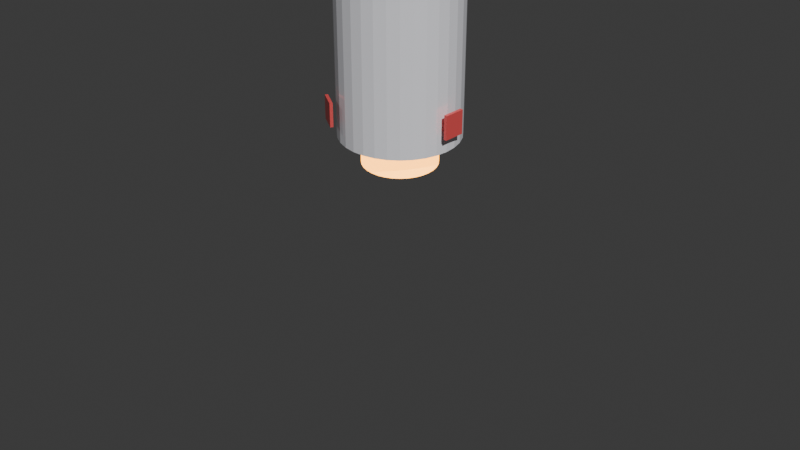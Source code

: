 # Source: test_rocket.blend  (saved by Blender 5.2.44; exported with 4.5.12 LTS)
import bpy
from mathutils import Matrix  # noqa: F401  (used for matrix-valued properties, if any)

bpy.ops.wm.read_factory_settings(use_empty=True)
scene = bpy.context.scene
scene.name = 'Scene'

# ---- collections
col_collection = bpy.data.collections.new('Collection'); scene.collection.children.link(col_collection)

# ---- materials (node trees are filled in below, after node groups)
mat_rockethull = bpy.data.materials.new('RocketHull')
mat_redaccent = bpy.data.materials.new('RedAccent')
mat_thrusterglow = bpy.data.materials.new('ThrusterGlow')

# ---- material node trees
mat_rockethull.use_nodes = True; mat_rockethull.node_tree.nodes.clear()
_N = mat_rockethull.node_tree.nodes; _L = mat_rockethull.node_tree.links
n0 = _N.new('ShaderNodeBsdfPrincipled'); n0.name = 'Principled BSDF'; n0.location = (-200, 100)
n0.inputs[0].default_value = (0.9, 0.9, 0.95, 1.0)
n0.inputs[1].default_value = 0.3
n0.inputs[2].default_value = 0.2
n0.inputs[10].default_value = 0.005
n1 = _N.new('ShaderNodeOutputMaterial'); n1.name = 'Material Output'; n1.location = (200, 100)
_L.new(n0.outputs[0], n1.inputs[0])
n1.is_active_output = True
mat_redaccent.use_nodes = True; mat_redaccent.node_tree.nodes.clear()
_N = mat_redaccent.node_tree.nodes; _L = mat_redaccent.node_tree.links
n0 = _N.new('ShaderNodeBsdfPrincipled'); n0.name = 'Principled BSDF'; n0.location = (-200, 100)
n0.inputs[0].default_value = (0.85, 0.1, 0.1, 1.0)
n0.inputs[1].default_value = 0.4
n0.inputs[2].default_value = 0.3
n0.inputs[10].default_value = 0.005
n1 = _N.new('ShaderNodeOutputMaterial'); n1.name = 'Material Output'; n1.location = (200, 100)
_L.new(n0.outputs[0], n1.inputs[0])
n1.is_active_output = True
mat_thrusterglow.use_nodes = True; mat_thrusterglow.node_tree.nodes.clear()
_N = mat_thrusterglow.node_tree.nodes; _L = mat_thrusterglow.node_tree.links
n0 = _N.new('ShaderNodeBsdfPrincipled'); n0.name = 'Principled BSDF'; n0.location = (-200, 100)
n0.inputs[0].default_value = (1.0, 0.5, 0.1, 1.0)
n0.inputs[10].default_value = 0.005
n0.inputs[27].default_value = (1.0, 0.4, 0.05, 1.0)
n0.inputs[28].default_value = 5.0
n1 = _N.new('ShaderNodeOutputMaterial'); n1.name = 'Material Output'; n1.location = (200, 100)
_L.new(n0.outputs[0], n1.inputs[0])
n1.is_active_output = True

# ---- world
world_world = bpy.data.worlds.new('World'); scene.world = world_world
world_world.use_nodes = True; world_world.node_tree.nodes.clear()
_N = world_world.node_tree.nodes; _L = world_world.node_tree.links
n0 = _N.new('ShaderNodeOutputWorld'); n0.name = 'World Output'; n0.location = (200, 100)
n1 = _N.new('ShaderNodeBackground'); n1.name = 'Background'; n1.location = (-200, 100)
n1.inputs[0].default_value = (0.05088, 0.05088, 0.05088, 1.0)
_L.new(n1.outputs[0], n0.inputs[0])
n0.is_active_output = True
world_world.color = (0.05088, 0.05088, 0.05088)
world_world.sun_shadow_jitter_overblur = 0.0

# ---- cameras
cam_camera_001 = bpy.data.cameras.new('Camera.001')

# ---- lights
light_mainsun = bpy.data.lights.new('MainSun', 'SUN')
light_mainsun.energy = 4.0
light_filllight = bpy.data.lights.new('FillLight', 'POINT')
light_filllight.energy = 150.0

# ---- meshes
me_cylinder = bpy.data.meshes.new('Cylinder')
me_cylinder.from_pydata([(0.0, 0.4, -0.9), (0.0, 0.4, 0.9), (0.07804, 0.3923, -0.9), (0.07804, 0.3923, 0.9), (0.1531, 0.3696, -0.9), (0.1531, 0.3696, 0.9), (0.2222, 0.3326, -0.9), (0.2222, 0.3326, 0.9), (0.2828, 0.2828, -0.9), (0.2828, 0.2828, 0.9), (0.3326, 0.2222, -0.9), (0.3326, 0.2222, 0.9), (0.3696, 0.1531, -0.9), (0.3696, 0.1531, 0.9), (0.3923, 0.07804, -0.9), (0.3923, 0.07804, 0.9), (0.4, 0.0, -0.9), (0.4, 0.0, 0.9), (0.3923, -0.07804, -0.9), (0.3923, -0.07804, 0.9), (0.3696, -0.1531, -0.9), (0.3696, -0.1531, 0.9), (0.3326, -0.2222, -0.9), (0.3326, -0.2222, 0.9), (0.2828, -0.2828, -0.9), (0.2828, -0.2828, 0.9), (0.2222, -0.3326, -0.9), (0.2222, -0.3326, 0.9), (0.1531, -0.3696, -0.9), (0.1531, -0.3696, 0.9), (0.07804, -0.3923, -0.9), (0.07804, -0.3923, 0.9), (0.0, -0.4, -0.9), (0.0, -0.4, 0.9), (-0.07804, -0.3923, -0.9), (-0.07804, -0.3923, 0.9), (-0.1531, -0.3696, -0.9), (-0.1531, -0.3696, 0.9), (-0.2222, -0.3326, -0.9), (-0.2222, -0.3326, 0.9), (-0.2828, -0.2828, -0.9), (-0.2828, -0.2828, 0.9), (-0.3326, -0.2222, -0.9), (-0.3326, -0.2222, 0.9), (-0.3696, -0.1531, -0.9), (-0.3696, -0.1531, 0.9), (-0.3923, -0.07804, -0.9), (-0.3923, -0.07804, 0.9), (-0.4, 0.0, -0.9), (-0.4, 0.0, 0.9), (-0.3923, 0.07804, -0.9), (-0.3923, 0.07804, 0.9), (-0.3696, 0.1531, -0.9), (-0.3696, 0.1531, 0.9), (-0.3326, 0.2222, -0.9), (-0.3326, 0.2222, 0.9), (-0.2828, 0.2828, -0.9), (-0.2828, 0.2828, 0.9), (-0.2222, 0.3326, -0.9), (-0.2222, 0.3326, 0.9), (-0.1531, 0.3696, -0.9), (-0.1531, 0.3696, 0.9), (-0.07804, 0.3923, -0.9), (-0.07804, 0.3923, 0.9)], [], [(0, 1, 3, 2), (2, 3, 5, 4), (4, 5, 7, 6), (6, 7, 9, 8), (8, 9, 11, 10), (10, 11, 13, 12), (12, 13, 15, 14), (14, 15, 17, 16), (16, 17, 19, 18), (18, 19, 21, 20), (20, 21, 23, 22), (22, 23, 25, 24), (24, 25, 27, 26), (26, 27, 29, 28), (28, 29, 31, 30), (30, 31, 33, 32), (32, 33, 35, 34), (34, 35, 37, 36), (36, 37, 39, 38), (38, 39, 41, 40), (40, 41, 43, 42), (42, 43, 45, 44), (44, 45, 47, 46), (46, 47, 49, 48), (48, 49, 51, 50), (50, 51, 53, 52), (52, 53, 55, 54), (54, 55, 57, 56), (56, 57, 59, 58), (58, 59, 61, 60), (3, 1, 63, 61, 59, 57, 55, 53, 51, 49, 47, 45, 43, 41, 39, 37, 35, 33, 31, 29, 27, 25, 23, 21, 19, 17, 15, 13, 11, 9, 7, 5), (60, 61, 63, 62), (62, 63, 1, 0), (0, 2, 4, 6, 8, 10, 12, 14, 16, 18, 20, 22, 24, 26, 28, 30, 32, 34, 36, 38, 40, 42, 44, 46, 48, 50, 52, 54, 56, 58, 60, 62)])
_uv = me_cylinder.uv_layers.new(name='UVMap')
_uv.uv.foreach_set('vector', [1.0, 0.5, 1.0, 1.0, 0.9688, 1.0, 0.9688, 0.5, 0.9688, 0.5, 0.9688, 1.0, 0.9375, 1.0, 0.9375, 0.5, 0.9375, 0.5, 0.9375, 1.0, 0.9062, 1.0, 0.9062, 0.5, 0.9062, 0.5, 0.9062, 1.0, 0.875, 1.0, 0.875, 0.5, 0.875, 0.5, 0.875, 1.0, 0.8438, 1.0, 0.8438, 0.5, 0.8438, 0.5, 0.8438, 1.0, 0.8125, 1.0, 0.8125, 0.5, 0.8125, 0.5, 0.8125, 1.0, 0.7812, 1.0, 0.7812, 0.5, 0.7812, 0.5, 0.7812, 1.0, 0.75, 1.0, 0.75, 0.5, 0.75, 0.5, 0.75, 1.0, 0.7188, 1.0, 0.7188, 0.5, 0.7188, 0.5, 0.7188, 1.0, 0.6875, 1.0, 0.6875, 0.5, 0.6875, 0.5, 0.6875, 1.0, 0.6562, 1.0, 0.6562, 0.5, 0.6562, 0.5, 0.6562, 1.0, 0.625, 1.0, 0.625, 0.5, 0.625, 0.5, 0.625, 1.0, 0.5938, 1.0, 0.5938, 0.5, 0.5938, 0.5, 0.5938, 1.0, 0.5625, 1.0, 0.5625, 0.5, 0.5625, 0.5, 0.5625, 1.0, 0.5312, 1.0, 0.5312, 0.5, 0.5312, 0.5, 0.5312, 1.0, 0.5, 1.0, 0.5, 0.5, 0.5, 0.5, 0.5, 1.0, 0.4688, 1.0, 0.4688, 0.5, 0.4688, 0.5, 0.4688, 1.0, 0.4375, 1.0, 0.4375, 0.5, 0.4375, 0.5, 0.4375, 1.0, 0.4062, 1.0, 0.4062, 0.5, 0.4062, 0.5, 0.4062, 1.0, 0.375, 1.0, 0.375, 0.5, 0.375, 0.5, 0.375, 1.0, 0.3438, 1.0, 0.3438, 0.5, 0.3438, 0.5, 0.3438, 1.0, 0.3125, 1.0, 0.3125, 0.5, 0.3125, 0.5, 0.3125, 1.0, 0.2812, 1.0, 0.2812, 0.5, 0.2812, 0.5, 0.2812, 1.0, 0.25, 1.0, 0.25, 0.5, 0.25, 0.5, 0.25, 1.0, 0.2188, 1.0, 0.2188, 0.5, 0.2188, 0.5, 0.2188, 1.0, 0.1875, 1.0, 0.1875, 0.5, 0.1875, 0.5, 0.1875, 1.0, 0.1562, 1.0, 0.1562, 0.5, 0.1562, 0.5, 0.1562, 1.0, 0.125, 1.0, 0.125, 0.5, 0.125, 0.5, 0.125, 1.0, 0.09375, 1.0, 0.09375, 0.5, 0.09375, 0.5, 0.09375, 1.0, 0.0625, 1.0, 0.0625, 0.5, 0.2968, 0.4854, 0.25, 0.49, 0.2032, 0.4854, 0.1582, 0.4717, 0.1167, 0.4496, 0.08029, 0.4197, 0.05045, 0.3833, 0.02827, 0.3418, 0.01461, 0.2968, 0.01, 0.25, 0.01461, 0.2032, 0.02827, 0.1582, 0.05045, 0.1167, 0.08029, 0.08029, 0.1167, 0.05045, 0.1582, 0.02827, 0.2032, 0.01461, 0.25, 0.01, 0.2968, 0.01461, 0.3418, 0.02827, 0.3833, 0.05045, 0.4197, 0.08029, 0.4496, 0.1167, 0.4717, 0.1582, 0.4854, 0.2032, 0.49, 0.25, 0.4854, 0.2968, 0.4717, 0.3418, 0.4496, 0.3833, 0.4197, 0.4197, 0.3833, 0.4496, 0.3418, 0.4717, 0.0625, 0.5, 0.0625, 1.0, 0.03125, 1.0, 0.03125, 0.5, 0.03125, 0.5, 0.03125, 1.0, 0.0, 1.0, 0.0, 0.5, 0.75, 0.49, 0.7968, 0.4854, 0.8418, 0.4717, 0.8833, 0.4496, 0.9197, 0.4197, 0.9496, 0.3833, 0.9717, 0.3418, 0.9854, 0.2968, 0.99, 0.25, 0.9854, 0.2032, 0.9717, 0.1582, 0.9496, 0.1167, 0.9197, 0.08029, 0.8833, 0.05045, 0.8418, 0.02827, 0.7968, 0.01461, 0.75, 0.01, 0.7032, 0.01461, 0.6582, 0.02827, 0.6167, 0.05045, 0.5803, 0.08029, 0.5504, 0.1167, 0.5283, 0.1582, 0.5146, 0.2032, 0.51, 0.25, 0.5146, 0.2968, 0.5283, 0.3418, 0.5504, 0.3833, 0.5803, 0.4197, 0.6167, 0.4496, 0.6582, 0.4717, 0.7032, 0.4854])
me_cylinder.materials.append(mat_rockethull)
me_cylinder.update()
me_cone = bpy.data.meshes.new('Cone')
me_cone.from_pydata([(0.0, 0.4, -0.4), (0.07804, 0.3923, -0.4), (0.1531, 0.3696, -0.4), (0.2222, 0.3326, -0.4), (0.2828, 0.2828, -0.4), (0.3326, 0.2222, -0.4), (0.3696, 0.1531, -0.4), (0.3923, 0.07804, -0.4), (0.4, 0.0, -0.4), (0.3923, -0.07804, -0.4), (0.3696, -0.1531, -0.4), (0.3326, -0.2222, -0.4), (0.2828, -0.2828, -0.4), (0.2222, -0.3326, -0.4), (0.1531, -0.3696, -0.4), (0.07804, -0.3923, -0.4), (0.0, -0.4, -0.4), (-0.07804, -0.3923, -0.4), (-0.1531, -0.3696, -0.4), (-0.2222, -0.3326, -0.4), (-0.2828, -0.2828, -0.4), (-0.3326, -0.2222, -0.4), (-0.3696, -0.1531, -0.4), (-0.3923, -0.07804, -0.4), (-0.4, 0.0, -0.4), (-0.3923, 0.07804, -0.4), (-0.3696, 0.1531, -0.4), (-0.3326, 0.2222, -0.4), (-0.2828, 0.2828, -0.4), (-0.2222, 0.3326, -0.4), (-0.1531, 0.3696, -0.4), (-0.07804, 0.3923, -0.4), (0.0, 0.0, 0.4)], [], [(0, 32, 1), (1, 32, 2), (2, 32, 3), (3, 32, 4), (4, 32, 5), (5, 32, 6), (6, 32, 7), (7, 32, 8), (8, 32, 9), (9, 32, 10), (10, 32, 11), (11, 32, 12), (12, 32, 13), (13, 32, 14), (14, 32, 15), (15, 32, 16), (16, 32, 17), (17, 32, 18), (18, 32, 19), (19, 32, 20), (20, 32, 21), (21, 32, 22), (22, 32, 23), (23, 32, 24), (24, 32, 25), (25, 32, 26), (26, 32, 27), (27, 32, 28), (28, 32, 29), (29, 32, 30), (0, 1, 2, 3, 4, 5, 6, 7, 8, 9, 10, 11, 12, 13, 14, 15, 16, 17, 18, 19, 20, 21, 22, 23, 24, 25, 26, 27, 28, 29, 30, 31), (30, 32, 31), (31, 32, 0)])
_uv = me_cone.uv_layers.new(name='UVMap')
_uv.uv.foreach_set('vector', [0.25, 0.49, 0.25, 0.25, 0.2968, 0.4854, 0.2968, 0.4854, 0.25, 0.25, 0.3418, 0.4717, 0.3418, 0.4717, 0.25, 0.25, 0.3833, 0.4496, 0.3833, 0.4496, 0.25, 0.25, 0.4197, 0.4197, 0.4197, 0.4197, 0.25, 0.25, 0.4496, 0.3833, 0.4496, 0.3833, 0.25, 0.25, 0.4717, 0.3418, 0.4717, 0.3418, 0.25, 0.25, 0.4854, 0.2968, 0.4854, 0.2968, 0.25, 0.25, 0.49, 0.25, 0.49, 0.25, 0.25, 0.25, 0.4854, 0.2032, 0.4854, 0.2032, 0.25, 0.25, 0.4717, 0.1582, 0.4717, 0.1582, 0.25, 0.25, 0.4496, 0.1167, 0.4496, 0.1167, 0.25, 0.25, 0.4197, 0.08029, 0.4197, 0.08029, 0.25, 0.25, 0.3833, 0.05045, 0.3833, 0.05045, 0.25, 0.25, 0.3418, 0.02827, 0.3418, 0.02827, 0.25, 0.25, 0.2968, 0.01461, 0.2968, 0.01461, 0.25, 0.25, 0.25, 0.01, 0.25, 0.01, 0.25, 0.25, 0.2032, 0.01461, 0.2032, 0.01461, 0.25, 0.25, 0.1582, 0.02827, 0.1582, 0.02827, 0.25, 0.25, 0.1167, 0.05045, 0.1167, 0.05045, 0.25, 0.25, 0.08029, 0.08029, 0.08029, 0.08029, 0.25, 0.25, 0.05045, 0.1167, 0.05045, 0.1167, 0.25, 0.25, 0.02827, 0.1582, 0.02827, 0.1582, 0.25, 0.25, 0.01461, 0.2032, 0.01461, 0.2032, 0.25, 0.25, 0.01, 0.25, 0.01, 0.25, 0.25, 0.25, 0.01461, 0.2968, 0.01461, 0.2968, 0.25, 0.25, 0.02827, 0.3418, 0.02827, 0.3418, 0.25, 0.25, 0.05045, 0.3833, 0.05045, 0.3833, 0.25, 0.25, 0.08029, 0.4197, 0.08029, 0.4197, 0.25, 0.25, 0.1167, 0.4496, 0.1167, 0.4496, 0.25, 0.25, 0.1582, 0.4717, 0.75, 0.49, 0.7968, 0.4854, 0.8418, 0.4717, 0.8833, 0.4496, 0.9197, 0.4197, 0.9496, 0.3833, 0.9717, 0.3418, 0.9854, 0.2968, 0.99, 0.25, 0.9854, 0.2032, 0.9717, 0.1582, 0.9496, 0.1167, 0.9197, 0.08029, 0.8833, 0.05045, 0.8418, 0.02827, 0.7968, 0.01461, 0.75, 0.01, 0.7032, 0.01461, 0.6582, 0.02827, 0.6167, 0.05045, 0.5803, 0.08029, 0.5504, 0.1167, 0.5283, 0.1582, 0.5146, 0.2032, 0.51, 0.25, 0.5146, 0.2968, 0.5283, 0.3418, 0.5504, 0.3833, 0.5803, 0.4197, 0.6167, 0.4496, 0.6582, 0.4717, 0.7032, 0.4854, 0.1582, 0.4717, 0.25, 0.25, 0.2032, 0.4854, 0.2032, 0.4854, 0.25, 0.25, 0.25, 0.49])
me_cone.materials.append(mat_redaccent)
me_cone.update()
me_cube_001 = bpy.data.meshes.new('Cube.001')
me_cube_001.from_pydata([(-0.2, -0.2, -0.2), (-0.2, -0.2, 0.2), (-0.2, 0.2, -0.2), (-0.2, 0.2, 0.2), (0.2, -0.2, -0.2), (0.2, -0.2, 0.2), (0.2, 0.2, -0.2), (0.2, 0.2, 0.2)], [], [(0, 1, 3, 2), (2, 3, 7, 6), (6, 7, 5, 4), (4, 5, 1, 0), (2, 6, 4, 0), (7, 3, 1, 5)])
_uv = me_cube_001.uv_layers.new(name='UVMap')
_uv.uv.foreach_set('vector', [0.375, 0.0, 0.625, 0.0, 0.625, 0.25, 0.375, 0.25, 0.375, 0.25, 0.625, 0.25, 0.625, 0.5, 0.375, 0.5, 0.375, 0.5, 0.625, 0.5, 0.625, 0.75, 0.375, 0.75, 0.375, 0.75, 0.625, 0.75, 0.625, 1.0, 0.375, 1.0, 0.125, 0.5, 0.375, 0.5, 0.375, 0.75, 0.125, 0.75, 0.625, 0.5, 0.875, 0.5, 0.875, 0.75, 0.625, 0.75])
me_cube_001.materials.append(mat_redaccent)
me_cube_001.update()
me_cube_002 = bpy.data.meshes.new('Cube.002')
me_cube_002.from_pydata([(-0.2, -0.2, -0.2), (-0.2, -0.2, 0.2), (-0.2, 0.2, -0.2), (-0.2, 0.2, 0.2), (0.2, -0.2, -0.2), (0.2, -0.2, 0.2), (0.2, 0.2, -0.2), (0.2, 0.2, 0.2)], [], [(0, 1, 3, 2), (2, 3, 7, 6), (6, 7, 5, 4), (4, 5, 1, 0), (2, 6, 4, 0), (7, 3, 1, 5)])
_uv = me_cube_002.uv_layers.new(name='UVMap')
_uv.uv.foreach_set('vector', [0.375, 0.0, 0.625, 0.0, 0.625, 0.25, 0.375, 0.25, 0.375, 0.25, 0.625, 0.25, 0.625, 0.5, 0.375, 0.5, 0.375, 0.5, 0.625, 0.5, 0.625, 0.75, 0.375, 0.75, 0.375, 0.75, 0.625, 0.75, 0.625, 1.0, 0.375, 1.0, 0.125, 0.5, 0.375, 0.5, 0.375, 0.75, 0.125, 0.75, 0.625, 0.5, 0.875, 0.5, 0.875, 0.75, 0.625, 0.75])
me_cube_002.materials.append(mat_redaccent)
me_cube_002.update()
me_cube_003 = bpy.data.meshes.new('Cube.003')
me_cube_003.from_pydata([(-0.2, -0.2, -0.2), (-0.2, -0.2, 0.2), (-0.2, 0.2, -0.2), (-0.2, 0.2, 0.2), (0.2, -0.2, -0.2), (0.2, -0.2, 0.2), (0.2, 0.2, -0.2), (0.2, 0.2, 0.2)], [], [(0, 1, 3, 2), (2, 3, 7, 6), (6, 7, 5, 4), (4, 5, 1, 0), (2, 6, 4, 0), (7, 3, 1, 5)])
_uv = me_cube_003.uv_layers.new(name='UVMap')
_uv.uv.foreach_set('vector', [0.375, 0.0, 0.625, 0.0, 0.625, 0.25, 0.375, 0.25, 0.375, 0.25, 0.625, 0.25, 0.625, 0.5, 0.375, 0.5, 0.375, 0.5, 0.625, 0.5, 0.625, 0.75, 0.375, 0.75, 0.375, 0.75, 0.625, 0.75, 0.625, 1.0, 0.375, 1.0, 0.125, 0.5, 0.375, 0.5, 0.375, 0.75, 0.125, 0.75, 0.625, 0.5, 0.875, 0.5, 0.875, 0.75, 0.625, 0.75])
me_cube_003.materials.append(mat_redaccent)
me_cube_003.update()
me_cylinder_001 = bpy.data.meshes.new('Cylinder.001')
me_cylinder_001.from_pydata([(0.0, 0.25, -0.1), (0.0, 0.25, 0.1), (0.04877, 0.2452, -0.1), (0.04877, 0.2452, 0.1), (0.09567, 0.231, -0.1), (0.09567, 0.231, 0.1), (0.1389, 0.2079, -0.1), (0.1389, 0.2079, 0.1), (0.1768, 0.1768, -0.1), (0.1768, 0.1768, 0.1), (0.2079, 0.1389, -0.1), (0.2079, 0.1389, 0.1), (0.231, 0.09567, -0.1), (0.231, 0.09567, 0.1), (0.2452, 0.04877, -0.1), (0.2452, 0.04877, 0.1), (0.25, 0.0, -0.1), (0.25, 0.0, 0.1), (0.2452, -0.04877, -0.1), (0.2452, -0.04877, 0.1), (0.231, -0.09567, -0.1), (0.231, -0.09567, 0.1), (0.2079, -0.1389, -0.1), (0.2079, -0.1389, 0.1), (0.1768, -0.1768, -0.1), (0.1768, -0.1768, 0.1), (0.1389, -0.2079, -0.1), (0.1389, -0.2079, 0.1), (0.09567, -0.231, -0.1), (0.09567, -0.231, 0.1), (0.04877, -0.2452, -0.1), (0.04877, -0.2452, 0.1), (0.0, -0.25, -0.1), (0.0, -0.25, 0.1), (-0.04877, -0.2452, -0.1), (-0.04877, -0.2452, 0.1), (-0.09567, -0.231, -0.1), (-0.09567, -0.231, 0.1), (-0.1389, -0.2079, -0.1), (-0.1389, -0.2079, 0.1), (-0.1768, -0.1768, -0.1), (-0.1768, -0.1768, 0.1), (-0.2079, -0.1389, -0.1), (-0.2079, -0.1389, 0.1), (-0.231, -0.09567, -0.1), (-0.231, -0.09567, 0.1), (-0.2452, -0.04877, -0.1), (-0.2452, -0.04877, 0.1), (-0.25, 0.0, -0.1), (-0.25, 0.0, 0.1), (-0.2452, 0.04877, -0.1), (-0.2452, 0.04877, 0.1), (-0.231, 0.09567, -0.1), (-0.231, 0.09567, 0.1), (-0.2079, 0.1389, -0.1), (-0.2079, 0.1389, 0.1), (-0.1768, 0.1768, -0.1), (-0.1768, 0.1768, 0.1), (-0.1389, 0.2079, -0.1), (-0.1389, 0.2079, 0.1), (-0.09567, 0.231, -0.1), (-0.09567, 0.231, 0.1), (-0.04877, 0.2452, -0.1), (-0.04877, 0.2452, 0.1)], [], [(0, 1, 3, 2), (2, 3, 5, 4), (4, 5, 7, 6), (6, 7, 9, 8), (8, 9, 11, 10), (10, 11, 13, 12), (12, 13, 15, 14), (14, 15, 17, 16), (16, 17, 19, 18), (18, 19, 21, 20), (20, 21, 23, 22), (22, 23, 25, 24), (24, 25, 27, 26), (26, 27, 29, 28), (28, 29, 31, 30), (30, 31, 33, 32), (32, 33, 35, 34), (34, 35, 37, 36), (36, 37, 39, 38), (38, 39, 41, 40), (40, 41, 43, 42), (42, 43, 45, 44), (44, 45, 47, 46), (46, 47, 49, 48), (48, 49, 51, 50), (50, 51, 53, 52), (52, 53, 55, 54), (54, 55, 57, 56), (56, 57, 59, 58), (58, 59, 61, 60), (3, 1, 63, 61, 59, 57, 55, 53, 51, 49, 47, 45, 43, 41, 39, 37, 35, 33, 31, 29, 27, 25, 23, 21, 19, 17, 15, 13, 11, 9, 7, 5), (60, 61, 63, 62), (62, 63, 1, 0), (0, 2, 4, 6, 8, 10, 12, 14, 16, 18, 20, 22, 24, 26, 28, 30, 32, 34, 36, 38, 40, 42, 44, 46, 48, 50, 52, 54, 56, 58, 60, 62)])
_uv = me_cylinder_001.uv_layers.new(name='UVMap')
_uv.uv.foreach_set('vector', [1.0, 0.5, 1.0, 1.0, 0.9688, 1.0, 0.9688, 0.5, 0.9688, 0.5, 0.9688, 1.0, 0.9375, 1.0, 0.9375, 0.5, 0.9375, 0.5, 0.9375, 1.0, 0.9062, 1.0, 0.9062, 0.5, 0.9062, 0.5, 0.9062, 1.0, 0.875, 1.0, 0.875, 0.5, 0.875, 0.5, 0.875, 1.0, 0.8438, 1.0, 0.8438, 0.5, 0.8438, 0.5, 0.8438, 1.0, 0.8125, 1.0, 0.8125, 0.5, 0.8125, 0.5, 0.8125, 1.0, 0.7812, 1.0, 0.7812, 0.5, 0.7812, 0.5, 0.7812, 1.0, 0.75, 1.0, 0.75, 0.5, 0.75, 0.5, 0.75, 1.0, 0.7188, 1.0, 0.7188, 0.5, 0.7188, 0.5, 0.7188, 1.0, 0.6875, 1.0, 0.6875, 0.5, 0.6875, 0.5, 0.6875, 1.0, 0.6562, 1.0, 0.6562, 0.5, 0.6562, 0.5, 0.6562, 1.0, 0.625, 1.0, 0.625, 0.5, 0.625, 0.5, 0.625, 1.0, 0.5938, 1.0, 0.5938, 0.5, 0.5938, 0.5, 0.5938, 1.0, 0.5625, 1.0, 0.5625, 0.5, 0.5625, 0.5, 0.5625, 1.0, 0.5312, 1.0, 0.5312, 0.5, 0.5312, 0.5, 0.5312, 1.0, 0.5, 1.0, 0.5, 0.5, 0.5, 0.5, 0.5, 1.0, 0.4688, 1.0, 0.4688, 0.5, 0.4688, 0.5, 0.4688, 1.0, 0.4375, 1.0, 0.4375, 0.5, 0.4375, 0.5, 0.4375, 1.0, 0.4062, 1.0, 0.4062, 0.5, 0.4062, 0.5, 0.4062, 1.0, 0.375, 1.0, 0.375, 0.5, 0.375, 0.5, 0.375, 1.0, 0.3438, 1.0, 0.3438, 0.5, 0.3438, 0.5, 0.3438, 1.0, 0.3125, 1.0, 0.3125, 0.5, 0.3125, 0.5, 0.3125, 1.0, 0.2812, 1.0, 0.2812, 0.5, 0.2812, 0.5, 0.2812, 1.0, 0.25, 1.0, 0.25, 0.5, 0.25, 0.5, 0.25, 1.0, 0.2188, 1.0, 0.2188, 0.5, 0.2188, 0.5, 0.2188, 1.0, 0.1875, 1.0, 0.1875, 0.5, 0.1875, 0.5, 0.1875, 1.0, 0.1562, 1.0, 0.1562, 0.5, 0.1562, 0.5, 0.1562, 1.0, 0.125, 1.0, 0.125, 0.5, 0.125, 0.5, 0.125, 1.0, 0.09375, 1.0, 0.09375, 0.5, 0.09375, 0.5, 0.09375, 1.0, 0.0625, 1.0, 0.0625, 0.5, 0.2968, 0.4854, 0.25, 0.49, 0.2032, 0.4854, 0.1582, 0.4717, 0.1167, 0.4496, 0.08029, 0.4197, 0.05045, 0.3833, 0.02827, 0.3418, 0.01461, 0.2968, 0.01, 0.25, 0.01461, 0.2032, 0.02827, 0.1582, 0.05045, 0.1167, 0.08029, 0.08029, 0.1167, 0.05045, 0.1582, 0.02827, 0.2032, 0.01461, 0.25, 0.01, 0.2968, 0.01461, 0.3418, 0.02827, 0.3833, 0.05045, 0.4197, 0.08029, 0.4496, 0.1167, 0.4717, 0.1582, 0.4854, 0.2032, 0.49, 0.25, 0.4854, 0.2968, 0.4717, 0.3418, 0.4496, 0.3833, 0.4197, 0.4197, 0.3833, 0.4496, 0.3418, 0.4717, 0.0625, 0.5, 0.0625, 1.0, 0.03125, 1.0, 0.03125, 0.5, 0.03125, 0.5, 0.03125, 1.0, 0.0, 1.0, 0.0, 0.5, 0.75, 0.49, 0.7968, 0.4854, 0.8418, 0.4717, 0.8833, 0.4496, 0.9197, 0.4197, 0.9496, 0.3833, 0.9717, 0.3418, 0.9854, 0.2968, 0.99, 0.25, 0.9854, 0.2032, 0.9717, 0.1582, 0.9496, 0.1167, 0.9197, 0.08029, 0.8833, 0.05045, 0.8418, 0.02827, 0.7968, 0.01461, 0.75, 0.01, 0.7032, 0.01461, 0.6582, 0.02827, 0.6167, 0.05045, 0.5803, 0.08029, 0.5504, 0.1167, 0.5283, 0.1582, 0.5146, 0.2032, 0.51, 0.25, 0.5146, 0.2968, 0.5283, 0.3418, 0.5504, 0.3833, 0.5803, 0.4197, 0.6167, 0.4496, 0.6582, 0.4717, 0.7032, 0.4854])
me_cylinder_001.materials.append(mat_thrusterglow)
me_cylinder_001.update()

# ---- objects
ob_cylinder = bpy.data.objects.new('Cylinder', me_cylinder)
ob_cone = bpy.data.objects.new('Cone', me_cone)
ob_cube = bpy.data.objects.new('Cube', me_cube_001)
ob_cube_001 = bpy.data.objects.new('Cube.001', me_cube_002)
ob_cube_002 = bpy.data.objects.new('Cube.002', me_cube_003)
ob_cylinder_001 = bpy.data.objects.new('Cylinder.001', me_cylinder_001)
ob_mainsun = bpy.data.objects.new('MainSun', light_mainsun)
ob_filllight = bpy.data.objects.new('FillLight', light_filllight)
ob_camera = bpy.data.objects.new('Camera', cam_camera_001)

# ---- transforms, parenting, visibility, modifiers, constraints
ob_cylinder.location = (0.0, 0.0, 1.1)
ob_cone.location = (0.0, 0.0, 2.4)
ob_cube.location = (0.45, 0.0, 0.4)
ob_cube.scale = (0.05, 0.35, 0.4)
ob_cube_001.location = (-0.225, 0.3897, 0.4)
ob_cube_001.rotation_euler = (0.0, 0.0, 2.094)
ob_cube_001.scale = (0.05, 0.35, 0.4)
ob_cube_002.location = (-0.225, -0.3897, 0.4)
ob_cube_002.rotation_euler = (0.0, 0.0, 4.189)
ob_cube_002.scale = (0.05, 0.35, 0.4)
ob_cylinder_001.location = (0.0, 0.0, 0.1)
ob_mainsun.location = (5.0, -5.0, 8.0)
ob_mainsun.rotation_euler = (0.7854, 0.2618, 0.7854)
ob_filllight.location = (-4.0, -4.0, 4.0)
ob_camera.location = (4.5, -4.5, 3.2)
ob_camera.rotation_euler = (1.047, 0.0, 0.7854)

# ---- collection membership
col_collection.objects.link(ob_cylinder)
col_collection.objects.link(ob_cone)
col_collection.objects.link(ob_cube)
col_collection.objects.link(ob_cube_001)
col_collection.objects.link(ob_cube_002)
col_collection.objects.link(ob_cylinder_001)
col_collection.objects.link(ob_mainsun)
col_collection.objects.link(ob_filllight)
col_collection.objects.link(ob_camera)

# ---- scene / render settings (as saved in the file)
scene.camera = ob_camera
scene.frame_start = 1; scene.frame_end = 250; scene.frame_set(1)
scene.render.engine = 'BLENDER_EEVEE_NEXT'
scene.render.bake_bias = 0.0
scene.render.bake_samples = 0
scene.render.compositor_device = 'GPU'
scene.eevee.use_volume_custom_range = False
scene.eevee.fast_gi_thickness_near = 0.1
scene.eevee.fast_gi_thickness_far = 0.0
scene.eevee.ray_tracing_options.screen_trace_thickness = 0.1
bpy.context.view_layer.update()
